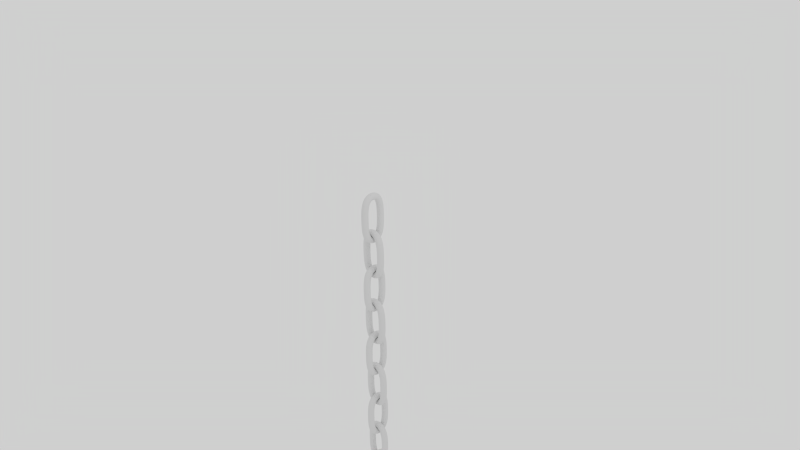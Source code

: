 # Source: array-modifier.blend  (saved by Blender 2.76.0; exported with 4.5.12 LTS)
import bpy
from mathutils import Matrix  # noqa: F401  (used for matrix-valued properties, if any)

bpy.ops.wm.read_factory_settings(use_empty=True)
scene = bpy.context.scene
scene.name = 'Scene'

# ---- collections
col_collection_1 = bpy.data.collections.new('Collection 1'); scene.collection.children.link(col_collection_1)

# ---- world
world_world = bpy.data.worlds.new('World'); scene.world = world_world
world_world.color = (0.6267, 0.6267, 0.6267)
world_world.use_sun_shadow = False
world_world.sun_shadow_jitter_overblur = 0.0
world_world.cycles.sampling_method = 'MANUAL'
world_world.cycles.sample_map_resolution = 256

# ---- cameras
cam_camera = bpy.data.cameras.new('Camera')
cam_camera.clip_end = 100.0
cam_camera.lens = 35.0
cam_camera.sensor_width = 32.0
cam_camera.sensor_height = 18.0
cam_camera.ortho_scale = 7.314
cam_camera.dof.focus_distance = 0.0

# ---- lights
light_lamp_001 = bpy.data.lights.new('Lamp.001', 'POINT')
light_lamp_001.transmission_factor = 0.0
light_lamp_001.cutoff_distance = 30.0
light_lamp_001.energy = 100.0
light_lamp_001.shadow_buffer_clip_start = 1.001
light_lamp_001.shadow_soft_size = 0.1
light_lamp_001.shadow_maximum_resolution = 0.006
light_lamp_001.use_absolute_resolution = True
light_lamp_001.cycles.use_multiple_importance_sampling = False
light_lamp = bpy.data.lights.new('Lamp', 'POINT')
light_lamp.transmission_factor = 0.0
light_lamp.cutoff_distance = 30.0
light_lamp.energy = 100.0
light_lamp.shadow_buffer_clip_start = 1.001
light_lamp.shadow_soft_size = 0.1
light_lamp.shadow_maximum_resolution = 0.006
light_lamp.use_absolute_resolution = True
light_lamp.cycles.use_multiple_importance_sampling = False

# ---- curves / text
cu_beziercircle = bpy.data.curves.new('BezierCircle', 'CURVE')
cu_beziercircle.dimensions = '3D'
_sp = cu_beziercircle.splines.new('BEZIER'); _sp.bezier_points.add(3)
_sp.bezier_points.foreach_set('co', [-0.4344, 0.0, 0.0, 0.0, 1.0, 0.0, 0.4344, 0.0, 0.0, 0.0, -1.0, 0.0])
_sp.bezier_points.foreach_set('handle_left', [-0.4344, -0.4257, 0.0, -0.4257, 1.0, 0.0, 0.4344, 0.4257, 0.0, 0.4257, -1.0, 0.0])
_sp.bezier_points.foreach_set('handle_right', [-0.4344, 0.4257, 0.0, 0.4257, 1.0, 0.0, 0.4344, -0.4257, 0.0, -0.4257, -1.0, 0.0])
for _p, _l, _r in zip(_sp.bezier_points, ['AUTO', 'AUTO', 'AUTO', 'AUTO'], ['AUTO', 'AUTO', 'AUTO', 'AUTO']): _p.handle_left_type = _l; _p.handle_right_type = _r
_sp.order_u = 0
_sp.order_v = 0
_sp.use_cyclic_u = True
_sp = cu_beziercircle.splines.new('BEZIER'); _sp.bezier_points.add(3)
_sp.bezier_points.foreach_set('co', [-2.98e-08, 1.713, 0.4344, -7.55e-08, 2.713, 2.048e-07, 2.98e-08, 1.713, -0.4344, 7.55e-08, 0.7133, 5.385e-08])
_sp.bezier_points.foreach_set('handle_left', [2.333e-09, 1.288, 0.4344, -1.047e-07, 2.713, 0.4257, -2.333e-09, 2.139, -0.4344, 1.047e-07, 0.7133, -0.4257])
_sp.bezier_points.foreach_set('handle_right', [-6.194e-08, 2.139, 0.4344, -4.629e-08, 2.713, -0.4257, 6.194e-08, 1.288, -0.4344, 4.629e-08, 0.7133, 0.4257])
for _p, _l, _r in zip(_sp.bezier_points, ['AUTO', 'AUTO', 'AUTO', 'AUTO'], ['AUTO', 'AUTO', 'AUTO', 'AUTO']): _p.handle_left_type = _l; _p.handle_right_type = _r
_sp.order_u = 0
_sp.order_v = 0
_sp.use_cyclic_u = True
cu_beziercircle.use_path = True
cu_beziercircle.use_path_clamp = True
cu_beziercircle.bevel_resolution = 12
cu_beziercircle.bevel_depth = 0.15
cu_beziercircle.fill_mode = 'FULL'

# ---- objects
ob_lamp_001 = bpy.data.objects.new('Lamp.001', light_lamp_001)
ob_beziercircle = bpy.data.objects.new('BezierCircle', cu_beziercircle)
ob_lamp = bpy.data.objects.new('Lamp', light_lamp)
ob_camera = bpy.data.objects.new('Camera', cam_camera)

# ---- transforms, parenting, visibility, modifiers, constraints
ob_lamp_001.location = (4.076, -8.864, 18.91)
ob_lamp_001.rotation_euler = (0.6503, 0.05522, 1.866)
ob_lamp_001.lock_rotations_4d = False
ob_lamp_001.empty_display_type = 'ARROWS'
ob_lamp_001.color = (0.0, 0.0, 0.0, 0.0)
ob_lamp_001.lineart.crease_threshold = 0.0
ob_beziercircle.location = (0.0, 0.0, 0.0)
ob_beziercircle.rotation_euler = (1.571, -0.0, 0.0)
ob_beziercircle.scale = (0.3001, 0.3001, 0.3001)
ob_beziercircle.lineart.crease_threshold = 0.0
_m = ob_beziercircle.modifiers.new('Array', 'ARRAY')
_m.count = 9
_m.constant_offset_displace = (0.0, 0.0, 0.0)
_m.relative_offset_displace = (0.0, -0.85, 0.0)
ob_lamp.location = (4.076, 1.005, 5.904)
ob_lamp.rotation_euler = (0.6503, 0.05522, 1.866)
ob_lamp.lock_rotations_4d = False
ob_lamp.empty_display_type = 'ARROWS'
ob_lamp.color = (0.0, 0.0, 0.0, 0.0)
ob_lamp.lineart.crease_threshold = 0.0
ob_camera.location = (7.481, -6.508, 5.344)
ob_camera.rotation_euler = (1.109, 0.01082, 0.8149)
ob_camera.lock_rotations_4d = False
ob_camera.empty_display_type = 'ARROWS'
ob_camera.color = (0.0, 0.0, 0.0, 0.0)
ob_camera.display_type = 'WIRE'
ob_camera.lineart.crease_threshold = 0.0

# ---- collection membership
col_collection_1.objects.link(ob_lamp_001)
col_collection_1.objects.link(ob_beziercircle)
col_collection_1.objects.link(ob_lamp)
col_collection_1.objects.link(ob_camera)

# ---- scene / render settings (as saved in the file)
scene.camera = ob_camera
scene.frame_start = 1; scene.frame_end = 250; scene.frame_set(4)
scene.render.engine = 'CYCLES'
scene.render.resolution_percentage = 50
scene.render.dither_intensity = 0.0
scene.cycles.use_denoising = False
scene.cycles.samples = 10
scene.cycles.sampling_pattern = 'TABULATED_SOBOL'
scene.cycles.light_sampling_threshold = 0.0
scene.cycles.use_adaptive_sampling = False
scene.cycles.use_light_tree = False
scene.cycles.blur_glossy = 0.0
scene.cycles.pixel_filter_type = 'GAUSSIAN'
scene.cycles.sample_clamp_indirect = 0.0
scene.view_settings.view_transform = 'Standard'
bpy.context.view_layer.update()

